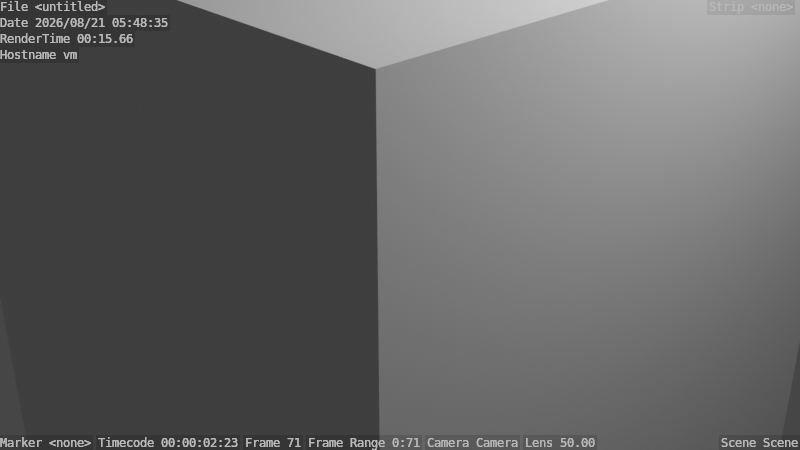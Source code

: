 # Source: untitled.blend  (saved by Blender 3.2.14; exported with 4.5.12 LTS)
import bpy
from mathutils import Matrix  # noqa: F401  (used for matrix-valued properties, if any)

bpy.ops.wm.read_factory_settings(use_empty=True)
scene = bpy.context.scene
scene.name = 'Scene'

# ---- collections
col_collection = bpy.data.collections.new('Collection'); scene.collection.children.link(col_collection)

# ---- materials (node trees are filled in below, after node groups)
mat_material = bpy.data.materials.new('Material')
mat_material.alpha_threshold = 0.0
mat_material.use_transparent_shadow = False
mat_material.line_color = (0.0, 0.0, 0.0, 1.0)

# ---- material node trees
mat_material.use_nodes = True; mat_material.node_tree.nodes.clear()
_N = mat_material.node_tree.nodes; _L = mat_material.node_tree.links
n0 = _N.new('ShaderNodeOutputMaterial'); n0.name = 'Material Output'; n0.location = (300, 300)
n1 = _N.new('ShaderNodeBsdfPrincipled'); n1.name = 'Principled BSDF'; n1.location = (10, 300)
n1.distribution = 'GGX'
n1.subsurface_method = 'RANDOM_WALK_SKIN'
n1.inputs[2].default_value = 0.4
n1.inputs[3].default_value = 1.45
n1.inputs[27].default_value = (0.0, 0.0, 0.0, 1.0)
n1.inputs[28].default_value = 1.0
_L.new(n1.outputs[0], n0.inputs[0])
n0.is_active_output = True

# ---- world
world_world = bpy.data.worlds.new('World'); scene.world = world_world
world_world.use_nodes = True; world_world.node_tree.nodes.clear()
_N = world_world.node_tree.nodes; _L = world_world.node_tree.links
n0 = _N.new('ShaderNodeOutputWorld'); n0.name = 'World Output'; n0.location = (300, 300)
n1 = _N.new('ShaderNodeBackground'); n1.name = 'Background'; n1.location = (10, 300)
n1.inputs[0].default_value = (0.05088, 0.05088, 0.05088, 1.0)
_L.new(n1.outputs[0], n0.inputs[0])
n0.is_active_output = True
world_world.color = (0.05088, 0.05088, 0.05088)
world_world.use_sun_shadow = False
world_world.sun_shadow_jitter_overblur = 0.0

# ---- cameras
cam_camera = bpy.data.cameras.new('Camera')
cam_camera.clip_end = 100.0
cam_camera.ortho_scale = 7.314

# ---- lights
light_light = bpy.data.lights.new('Light', 'POINT')
light_light.transmission_factor = 0.0
light_light.energy = 1000.0
light_light.shadow_soft_size = 0.1
light_light.shadow_maximum_resolution = 0.006
light_light.use_absolute_resolution = True

# ---- meshes
me_cube = bpy.data.meshes.new('Cube')
me_cube.from_pydata([(1.0, 1.0, 1.0), (1.0, 1.0, -1.0), (1.0, -1.0, 1.0), (1.0, -1.0, -1.0), (-1.0, 1.0, 1.0), (-1.0, 1.0, -1.0), (-1.0, -1.0, 1.0), (-1.0, -1.0, -1.0)], [], [(0, 4, 6, 2), (3, 2, 6, 7), (7, 6, 4, 5), (5, 1, 3, 7), (1, 0, 2, 3), (5, 4, 0, 1)])
_uv = me_cube.uv_layers.new(name='UVMap')
_uv.uv.foreach_set('vector', [0.625, 0.5, 0.875, 0.5, 0.875, 0.75, 0.625, 0.75, 0.375, 0.75, 0.625, 0.75, 0.625, 1.0, 0.375, 1.0, 0.375, 0.0, 0.625, 0.0, 0.625, 0.25, 0.375, 0.25, 0.125, 0.5, 0.375, 0.5, 0.375, 0.75, 0.125, 0.75, 0.375, 0.5, 0.625, 0.5, 0.625, 0.75, 0.375, 0.75, 0.375, 0.25, 0.625, 0.25, 0.625, 0.5, 0.375, 0.5])
me_cube.materials.append(mat_material)
me_cube.use_mirror_vertex_groups = False
me_cube.update()

# ---- objects
ob_cube = bpy.data.objects.new('Cube', me_cube)
ob_light = bpy.data.objects.new('Light', light_light)
ob_camera = bpy.data.objects.new('Camera', cam_camera)

# ---- transforms, parenting, visibility, modifiers, constraints
ob_cube.location = (0.0, 0.0, 0.0)
ob_cube.scale = (3.0, 3.0, 3.0)
ob_cube.lock_rotations_4d = False
ob_cube.empty_display_type = 'ARROWS'
ob_cube.lineart.crease_threshold = 0.0
ob_light.location = (4.076, 1.005, 5.904)
ob_light.rotation_euler = (0.6503, 0.05522, 1.866)
ob_light.lock_rotations_4d = False
ob_light.empty_display_type = 'ARROWS'
ob_light.color = (0.0, 0.0, 0.0, 0.0)
ob_light.lineart.crease_threshold = 0.0
ob_camera.location = (7.359, -6.926, 4.958)
ob_camera.rotation_euler = (1.109, 0.0, 0.8149)
ob_camera.lock_rotations_4d = False
ob_camera.empty_display_type = 'ARROWS'
ob_camera.color = (0.0, 0.0, 0.0, 0.0)
ob_camera.display_type = 'WIRE'
ob_camera.lineart.crease_threshold = 0.0

# ---- collection membership
col_collection.objects.link(ob_cube)
col_collection.objects.link(ob_light)
col_collection.objects.link(ob_camera)

# ---- scene / render settings (as saved in the file)
scene.camera = ob_camera
scene.frame_start = 0; scene.frame_end = 71; scene.frame_set(71)
scene.render.engine = 'BLENDER_EEVEE_NEXT'
scene.render.use_stamp_frame_range = True
scene.render.use_stamp_lens = True
scene.render.use_stamp_note = True
scene.render.use_stamp_marker = True
scene.render.use_stamp_sequencer_strip = True
scene.render.use_stamp = True
scene.render.use_stamp_hostname = True
scene.cycles.sampling_pattern = 'TABULATED_SOBOL'
scene.cycles.use_light_tree = False
scene.view_settings.view_transform = 'Filmic'
bpy.context.view_layer.update()
